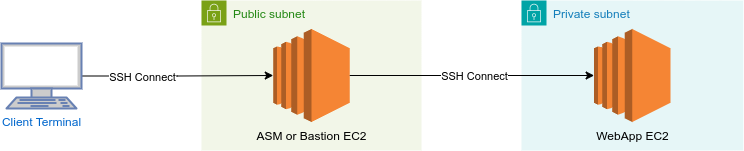

The diagram above was exported from draw.io. Its source (the exported page's mxGraphModel, read from the mxfile embedded in the PNG):
<mxGraphModel dx="2004" dy="1313" grid="1" gridSize="10" guides="1" tooltips="1" connect="1" arrows="1" fold="1" page="1" pageScale="1" pageWidth="850" pageHeight="1100" math="0" shadow="0">
  <root>
    <mxCell id="0" />
    <mxCell id="1" parent="0" />
    <mxCell id="ZhX42i-QQdIaZffm0FRa-1" value="Public subnet" style="points=[[0,0],[0.25,0],[0.5,0],[0.75,0],[1,0],[1,0.25],[1,0.5],[1,0.75],[1,1],[0.75,1],[0.5,1],[0.25,1],[0,1],[0,0.75],[0,0.5],[0,0.25]];outlineConnect=0;gradientColor=none;html=1;whiteSpace=wrap;fontSize=12;fontStyle=0;container=1;pointerEvents=0;collapsible=0;recursiveResize=0;shape=mxgraph.aws4.group;grIcon=mxgraph.aws4.group_security_group;grStroke=0;strokeColor=#7AA116;fillColor=#F2F6E8;verticalAlign=top;align=left;spacingLeft=30;fontColor=#248814;dashed=0;" parent="1" vertex="1">
      <mxGeometry x="270" y="210" width="220" height="150" as="geometry" />
    </mxCell>
    <mxCell id="ZhX42i-QQdIaZffm0FRa-3" value="ASM or Bastion EC2" style="outlineConnect=0;dashed=0;verticalLabelPosition=bottom;verticalAlign=top;align=center;html=1;shape=mxgraph.aws3.ec2;fillColor=#F58534;gradientColor=none;" parent="ZhX42i-QQdIaZffm0FRa-1" vertex="1">
      <mxGeometry x="71.75" y="28.5" width="76.5" height="93" as="geometry" />
    </mxCell>
    <mxCell id="ZhX42i-QQdIaZffm0FRa-2" value="Private subnet" style="points=[[0,0],[0.25,0],[0.5,0],[0.75,0],[1,0],[1,0.25],[1,0.5],[1,0.75],[1,1],[0.75,1],[0.5,1],[0.25,1],[0,1],[0,0.75],[0,0.5],[0,0.25]];outlineConnect=0;gradientColor=none;html=1;whiteSpace=wrap;fontSize=12;fontStyle=0;container=1;pointerEvents=0;collapsible=0;recursiveResize=0;shape=mxgraph.aws4.group;grIcon=mxgraph.aws4.group_security_group;grStroke=0;strokeColor=#00A4A6;fillColor=#E6F6F7;verticalAlign=top;align=left;spacingLeft=30;fontColor=#147EBA;dashed=0;" parent="1" vertex="1">
      <mxGeometry x="590" y="210" width="221.75" height="150" as="geometry" />
    </mxCell>
    <mxCell id="ZhX42i-QQdIaZffm0FRa-4" value="WebApp EC2" style="outlineConnect=0;dashed=0;verticalLabelPosition=bottom;verticalAlign=top;align=center;html=1;shape=mxgraph.aws3.ec2;fillColor=#F58534;gradientColor=none;" parent="ZhX42i-QQdIaZffm0FRa-2" vertex="1">
      <mxGeometry x="72.61999999999999" y="28.5" width="76.5" height="93" as="geometry" />
    </mxCell>
    <mxCell id="ZhX42i-QQdIaZffm0FRa-7" style="edgeStyle=orthogonalEdgeStyle;rounded=0;orthogonalLoop=1;jettySize=auto;html=1;" parent="1" source="ZhX42i-QQdIaZffm0FRa-6" target="ZhX42i-QQdIaZffm0FRa-3" edge="1">
      <mxGeometry relative="1" as="geometry" />
    </mxCell>
    <mxCell id="ZhX42i-QQdIaZffm0FRa-10" value="SSH Connect" style="edgeLabel;html=1;align=center;verticalAlign=middle;resizable=0;points=[];" parent="ZhX42i-QQdIaZffm0FRa-7" vertex="1" connectable="0">
      <mxGeometry x="-0.4576" y="3" relative="1" as="geometry">
        <mxPoint x="8" y="4" as="offset" />
      </mxGeometry>
    </mxCell>
    <mxCell id="ZhX42i-QQdIaZffm0FRa-6" value="Client Terminal&lt;br&gt;" style="fontColor=#0066CC;verticalAlign=top;verticalLabelPosition=bottom;labelPosition=center;align=center;html=1;outlineConnect=0;fillColor=#CCCCCC;strokeColor=#6881B3;gradientColor=none;gradientDirection=north;strokeWidth=2;shape=mxgraph.networks.terminal;" parent="1" vertex="1">
      <mxGeometry x="70" y="253" width="80" height="65" as="geometry" />
    </mxCell>
    <mxCell id="ZhX42i-QQdIaZffm0FRa-8" style="edgeStyle=orthogonalEdgeStyle;rounded=0;orthogonalLoop=1;jettySize=auto;html=1;" parent="1" source="ZhX42i-QQdIaZffm0FRa-3" target="ZhX42i-QQdIaZffm0FRa-4" edge="1">
      <mxGeometry relative="1" as="geometry" />
    </mxCell>
    <mxCell id="ZhX42i-QQdIaZffm0FRa-12" value="SSH Connect" style="edgeLabel;html=1;align=center;verticalAlign=middle;resizable=0;points=[];" parent="ZhX42i-QQdIaZffm0FRa-8" vertex="1" connectable="0">
      <mxGeometry x="0.0114" y="-2" relative="1" as="geometry">
        <mxPoint y="-2" as="offset" />
      </mxGeometry>
    </mxCell>
  </root>
</mxGraphModel>